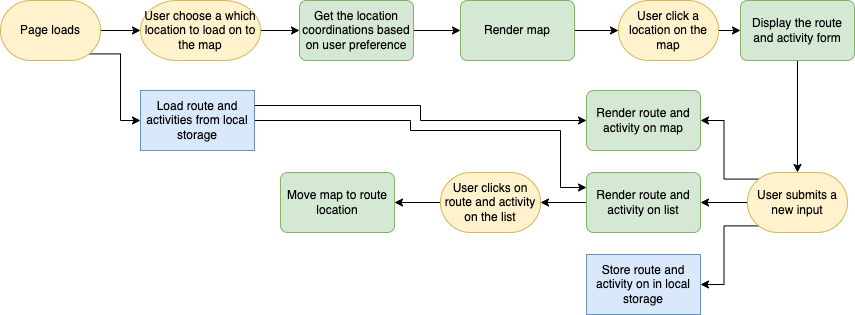

The diagram above was exported from draw.io. Its source (the exported page's mxGraphModel, read from the mxfile embedded in the PNG):
<mxGraphModel dx="200" dy="1726" grid="1" gridSize="10" guides="1" tooltips="1" connect="1" arrows="1" fold="1" page="1" pageScale="1" pageWidth="850" pageHeight="1100" math="0" shadow="0">
  <root>
    <mxCell id="0" />
    <mxCell id="1" parent="0" />
    <mxCell id="H6qSkFlNb3Q28JURxYR9-1" style="edgeStyle=orthogonalEdgeStyle;rounded=0;orthogonalLoop=1;jettySize=auto;html=1;exitX=1;exitY=0.5;exitDx=0;exitDy=0;exitPerimeter=0;" parent="1" source="xg9g90S2YXnu9iV-tGky-3" target="xg9g90S2YXnu9iV-tGky-32" edge="1">
      <mxGeometry relative="1" as="geometry" />
    </mxCell>
    <mxCell id="nepPe43cMI93TZ0JrSpf-1" style="edgeStyle=orthogonalEdgeStyle;rounded=0;orthogonalLoop=1;jettySize=auto;html=1;exitX=0.89;exitY=0.89;exitDx=0;exitDy=0;exitPerimeter=0;entryX=0;entryY=0.5;entryDx=0;entryDy=0;" parent="1" source="xg9g90S2YXnu9iV-tGky-3" target="xg9g90S2YXnu9iV-tGky-25" edge="1">
      <mxGeometry relative="1" as="geometry" />
    </mxCell>
    <mxCell id="xg9g90S2YXnu9iV-tGky-3" value="Page loads" style="strokeWidth=1;html=1;shape=mxgraph.flowchart.terminator;whiteSpace=wrap;fillColor=#fff2cc;strokeColor=#d6b656;" parent="1" vertex="1">
      <mxGeometry x="1180" y="-220" width="100" height="60" as="geometry" />
    </mxCell>
    <mxCell id="xg9g90S2YXnu9iV-tGky-16" value="Render route and activity on map" style="rounded=1;whiteSpace=wrap;html=1;absoluteArcSize=1;arcSize=14;strokeWidth=1;fillColor=#d5e8d4;strokeColor=#82b366;" parent="1" vertex="1">
      <mxGeometry x="1766" y="-130" width="114" height="60" as="geometry" />
    </mxCell>
    <mxCell id="GqhnpDFrLBgUnAaoIGqU-1" style="edgeStyle=orthogonalEdgeStyle;rounded=0;orthogonalLoop=1;jettySize=auto;html=1;exitX=0;exitY=0.5;exitDx=0;exitDy=0;entryX=1;entryY=0.5;entryDx=0;entryDy=0;entryPerimeter=0;" parent="1" source="xg9g90S2YXnu9iV-tGky-18" target="xg9g90S2YXnu9iV-tGky-21" edge="1">
      <mxGeometry relative="1" as="geometry" />
    </mxCell>
    <mxCell id="xg9g90S2YXnu9iV-tGky-18" value="Render route and activity on list" style="rounded=1;whiteSpace=wrap;html=1;absoluteArcSize=1;arcSize=14;strokeWidth=1;fillColor=#d5e8d4;strokeColor=#82b366;" parent="1" vertex="1">
      <mxGeometry x="1766" y="-48" width="114" height="60" as="geometry" />
    </mxCell>
    <mxCell id="xg9g90S2YXnu9iV-tGky-19" value="Store route and activity on in local storage" style="rounded=0;whiteSpace=wrap;html=1;absoluteArcSize=1;arcSize=14;strokeWidth=1;fillColor=#dae8fc;strokeColor=#6c8ebf;" parent="1" vertex="1">
      <mxGeometry x="1766" y="34" width="114" height="60" as="geometry" />
    </mxCell>
    <mxCell id="KX-AzUlv0L6oym5v8mVz-1" style="edgeStyle=orthogonalEdgeStyle;rounded=0;orthogonalLoop=1;jettySize=auto;html=1;exitX=0;exitY=0.5;exitDx=0;exitDy=0;exitPerimeter=0;entryX=1;entryY=0.5;entryDx=0;entryDy=0;" parent="1" source="xg9g90S2YXnu9iV-tGky-21" target="xg9g90S2YXnu9iV-tGky-22" edge="1">
      <mxGeometry relative="1" as="geometry" />
    </mxCell>
    <mxCell id="xg9g90S2YXnu9iV-tGky-21" value="User clicks on route and activity on the list" style="strokeWidth=1;html=1;shape=mxgraph.flowchart.terminator;whiteSpace=wrap;fillColor=#fff2cc;strokeColor=#d6b656;" parent="1" vertex="1">
      <mxGeometry x="1620" y="-48" width="100" height="60" as="geometry" />
    </mxCell>
    <mxCell id="xg9g90S2YXnu9iV-tGky-22" value="Move map to route location" style="rounded=1;whiteSpace=wrap;html=1;absoluteArcSize=1;arcSize=14;strokeWidth=1;fillColor=#d5e8d4;strokeColor=#82b366;" parent="1" vertex="1">
      <mxGeometry x="1460" y="-48" width="114" height="60" as="geometry" />
    </mxCell>
    <mxCell id="17PNy5k-88wv5i5a911z-1" style="edgeStyle=orthogonalEdgeStyle;rounded=0;orthogonalLoop=1;jettySize=auto;html=1;exitX=1;exitY=0.25;exitDx=0;exitDy=0;entryX=0;entryY=0.5;entryDx=0;entryDy=0;" parent="1" source="xg9g90S2YXnu9iV-tGky-25" target="xg9g90S2YXnu9iV-tGky-16" edge="1">
      <mxGeometry relative="1" as="geometry" />
    </mxCell>
    <mxCell id="17PNy5k-88wv5i5a911z-2" style="edgeStyle=orthogonalEdgeStyle;rounded=0;orthogonalLoop=1;jettySize=auto;html=1;exitX=1;exitY=0.5;exitDx=0;exitDy=0;entryX=0;entryY=0.25;entryDx=0;entryDy=0;" parent="1" source="xg9g90S2YXnu9iV-tGky-25" target="xg9g90S2YXnu9iV-tGky-18" edge="1">
      <mxGeometry relative="1" as="geometry">
        <mxPoint x="1760" y="-48" as="targetPoint" />
        <Array as="points">
          <mxPoint x="1590" y="-100" />
          <mxPoint x="1590" y="-90" />
          <mxPoint x="1740" y="-90" />
          <mxPoint x="1740" y="-33" />
        </Array>
      </mxGeometry>
    </mxCell>
    <mxCell id="xg9g90S2YXnu9iV-tGky-25" value="Load route and activities from local storage" style="rounded=0;whiteSpace=wrap;html=1;absoluteArcSize=1;arcSize=14;strokeWidth=1;fillColor=#dae8fc;strokeColor=#6c8ebf;" parent="1" vertex="1">
      <mxGeometry x="1320" y="-130" width="114" height="60" as="geometry" />
    </mxCell>
    <mxCell id="H6qSkFlNb3Q28JURxYR9-4" style="edgeStyle=orthogonalEdgeStyle;rounded=0;orthogonalLoop=1;jettySize=auto;html=1;exitX=1;exitY=0.5;exitDx=0;exitDy=0;" parent="1" source="xg9g90S2YXnu9iV-tGky-27" target="xg9g90S2YXnu9iV-tGky-28" edge="1">
      <mxGeometry relative="1" as="geometry" />
    </mxCell>
    <mxCell id="xg9g90S2YXnu9iV-tGky-27" value="Get the location coordinations based on user preference" style="rounded=1;whiteSpace=wrap;html=1;absoluteArcSize=1;arcSize=14;strokeWidth=1;fillColor=#d5e8d4;strokeColor=#82b366;" parent="1" vertex="1">
      <mxGeometry x="1479" y="-220" width="114" height="60" as="geometry" />
    </mxCell>
    <mxCell id="H6qSkFlNb3Q28JURxYR9-5" style="edgeStyle=orthogonalEdgeStyle;rounded=0;orthogonalLoop=1;jettySize=auto;html=1;exitX=1;exitY=0.5;exitDx=0;exitDy=0;entryX=0;entryY=0.5;entryDx=0;entryDy=0;entryPerimeter=0;" parent="1" source="xg9g90S2YXnu9iV-tGky-28" target="xg9g90S2YXnu9iV-tGky-29" edge="1">
      <mxGeometry relative="1" as="geometry" />
    </mxCell>
    <mxCell id="xg9g90S2YXnu9iV-tGky-28" value="Render map" style="rounded=1;whiteSpace=wrap;html=1;absoluteArcSize=1;arcSize=14;strokeWidth=1;fillColor=#d5e8d4;strokeColor=#82b366;" parent="1" vertex="1">
      <mxGeometry x="1640" y="-220" width="114" height="60" as="geometry" />
    </mxCell>
    <mxCell id="H6qSkFlNb3Q28JURxYR9-6" style="edgeStyle=orthogonalEdgeStyle;rounded=0;orthogonalLoop=1;jettySize=auto;html=1;exitX=1;exitY=0.5;exitDx=0;exitDy=0;exitPerimeter=0;entryX=0;entryY=0.5;entryDx=0;entryDy=0;" parent="1" source="xg9g90S2YXnu9iV-tGky-29" target="xg9g90S2YXnu9iV-tGky-30" edge="1">
      <mxGeometry relative="1" as="geometry" />
    </mxCell>
    <mxCell id="xg9g90S2YXnu9iV-tGky-29" value="User click a location on the map" style="strokeWidth=1;html=1;shape=mxgraph.flowchart.terminator;whiteSpace=wrap;fillColor=#fff2cc;strokeColor=#d6b656;" parent="1" vertex="1">
      <mxGeometry x="1798" y="-220" width="100" height="60" as="geometry" />
    </mxCell>
    <mxCell id="H6qSkFlNb3Q28JURxYR9-7" style="edgeStyle=orthogonalEdgeStyle;rounded=0;orthogonalLoop=1;jettySize=auto;html=1;exitX=0.5;exitY=1;exitDx=0;exitDy=0;" parent="1" source="xg9g90S2YXnu9iV-tGky-30" target="xg9g90S2YXnu9iV-tGky-33" edge="1">
      <mxGeometry relative="1" as="geometry" />
    </mxCell>
    <mxCell id="xg9g90S2YXnu9iV-tGky-30" value="Display the route and activity form" style="rounded=1;whiteSpace=wrap;html=1;absoluteArcSize=1;arcSize=14;strokeWidth=1;fillColor=#d5e8d4;strokeColor=#82b366;" parent="1" vertex="1">
      <mxGeometry x="1920" y="-220" width="114" height="60" as="geometry" />
    </mxCell>
    <mxCell id="H6qSkFlNb3Q28JURxYR9-2" style="edgeStyle=orthogonalEdgeStyle;rounded=0;orthogonalLoop=1;jettySize=auto;html=1;exitX=1;exitY=0.5;exitDx=0;exitDy=0;exitPerimeter=0;entryX=0;entryY=0.5;entryDx=0;entryDy=0;" parent="1" source="xg9g90S2YXnu9iV-tGky-32" target="xg9g90S2YXnu9iV-tGky-27" edge="1">
      <mxGeometry relative="1" as="geometry" />
    </mxCell>
    <mxCell id="xg9g90S2YXnu9iV-tGky-32" value="User choose a which location to load on to the map" style="strokeWidth=1;html=1;shape=mxgraph.flowchart.terminator;whiteSpace=wrap;fillColor=#fff2cc;strokeColor=#d6b656;" parent="1" vertex="1">
      <mxGeometry x="1320" y="-220" width="120" height="60" as="geometry" />
    </mxCell>
    <mxCell id="6xnD7d04ayC2ILbhrhcM-1" style="edgeStyle=orthogonalEdgeStyle;rounded=0;orthogonalLoop=1;jettySize=auto;html=1;exitX=0;exitY=0.5;exitDx=0;exitDy=0;exitPerimeter=0;entryX=1;entryY=0.5;entryDx=0;entryDy=0;" parent="1" source="xg9g90S2YXnu9iV-tGky-33" target="xg9g90S2YXnu9iV-tGky-18" edge="1">
      <mxGeometry relative="1" as="geometry" />
    </mxCell>
    <mxCell id="6xnD7d04ayC2ILbhrhcM-2" style="edgeStyle=orthogonalEdgeStyle;rounded=0;orthogonalLoop=1;jettySize=auto;html=1;exitX=0.11;exitY=0.11;exitDx=0;exitDy=0;exitPerimeter=0;entryX=1;entryY=0.5;entryDx=0;entryDy=0;" parent="1" source="xg9g90S2YXnu9iV-tGky-33" target="xg9g90S2YXnu9iV-tGky-16" edge="1">
      <mxGeometry relative="1" as="geometry" />
    </mxCell>
    <mxCell id="6xnD7d04ayC2ILbhrhcM-3" style="edgeStyle=orthogonalEdgeStyle;rounded=0;orthogonalLoop=1;jettySize=auto;html=1;exitX=0.11;exitY=0.89;exitDx=0;exitDy=0;exitPerimeter=0;entryX=1;entryY=0.5;entryDx=0;entryDy=0;" parent="1" source="xg9g90S2YXnu9iV-tGky-33" target="xg9g90S2YXnu9iV-tGky-19" edge="1">
      <mxGeometry relative="1" as="geometry" />
    </mxCell>
    <mxCell id="xg9g90S2YXnu9iV-tGky-33" value="User submits a new input" style="strokeWidth=1;html=1;shape=mxgraph.flowchart.terminator;whiteSpace=wrap;fillColor=#fff2cc;strokeColor=#d6b656;" parent="1" vertex="1">
      <mxGeometry x="1927" y="-48" width="100" height="60" as="geometry" />
    </mxCell>
  </root>
</mxGraphModel>